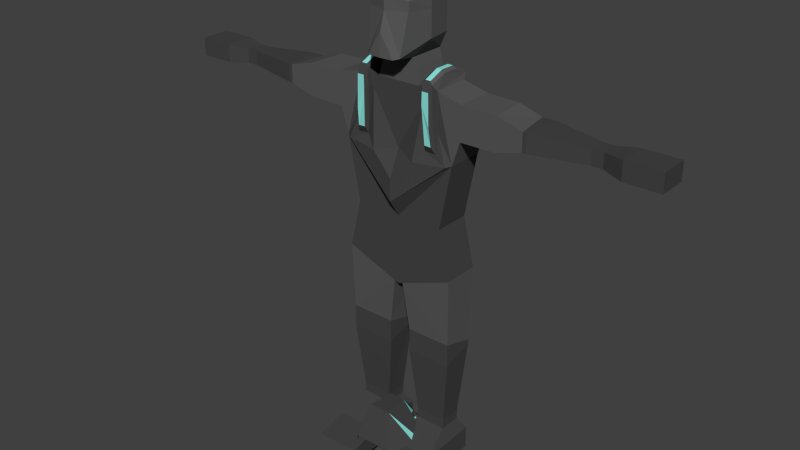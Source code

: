 # Source: Human2.blend  (saved by Blender 2.70.0; exported with 4.5.12 LTS)
import bpy
from mathutils import Matrix  # noqa: F401  (used for matrix-valued properties, if any)

bpy.ops.wm.read_factory_settings(use_empty=True)
scene = bpy.context.scene
scene.name = 'Scene'

# ---- collections
col_collection_1 = bpy.data.collections.new('Collection 1'); scene.collection.children.link(col_collection_1)

# ---- materials (node trees are filled in below, after node groups)
mat_playerbasemat = bpy.data.materials.new('PlayerBaseMat')
mat_playerbasemat.alpha_threshold = 0.0
mat_playerbasemat.use_transparent_shadow = False
mat_playerbasemat.diffuse_color = (0.1, 0.1, 0.1, 1.0)
mat_playerbasemat.roughness = 0.5
mat_playerbasemat.line_color = (0.0, 0.0, 0.0, 1.0)
mat_playerarmormata = bpy.data.materials.new('PlayerArmorMatA')
mat_playerarmormata.alpha_threshold = 0.0
mat_playerarmormata.use_transparent_shadow = False
mat_playerarmormata.diffuse_color = (0.06, 0.06, 0.06, 1.0)
mat_playerarmormata.roughness = 0.5
mat_playerarmormata.line_color = (0.0, 0.0, 0.0, 1.0)
mat_playerarmormatb = bpy.data.materials.new('PlayerArmorMatB')
mat_playerarmormatb.alpha_threshold = 0.0
mat_playerarmormatb.use_transparent_shadow = False
mat_playerarmormatb.diffuse_color = (0.2734, 0.8, 0.7387, 1.0)
mat_playerarmormatb.roughness = 0.5
mat_playerarmormatb.line_color = (0.0, 0.0, 0.0, 1.0)

# ---- material node trees

# ---- world
world_world = bpy.data.worlds.new('World'); scene.world = world_world
world_world.color = (0.05088, 0.05088, 0.05088)
world_world.use_sun_shadow = False
world_world.sun_shadow_jitter_overblur = 0.0
world_world.cycles.sampling_method = 'MANUAL'
world_world.cycles.sample_map_resolution = 256

# ---- meshes
me_cube = bpy.data.meshes.new('Cube')
me_cube.from_pydata([(-0.2306, -0.07392, 0.8233), (-0.2306, 0.07392, 0.8233), (-0.168, -0.07392, 1.53), (-0.168, 0.07392, 1.53), (-0.2344, 0.07392, 1.277), (-0.2344, -0.07392, 1.277), (-0.1845, 0.07392, 1.019), (-0.1845, -0.07392, 1.019), (-0.2662, -0.07392, 1.506), (-0.2662, 0.07392, 1.506), (-0.2662, 0.07392, 1.373), (-0.2662, -0.07392, 1.373), (-0.08402, -0.07392, 1.53), (-0.08402, 0.07392, 1.53), (-0.06118, -0.07392, 1.624), (-0.06118, 0.07392, 1.624), (-0.06807, -0.1473, 1.639), (-0.08979, 0.07256, 1.686), (-0.085, -0.1224, 1.829), (-0.08979, 0.07256, 1.829), (-0.05832, -0.08368, 1.88), (-0.06075, 0.0297, 1.894), (-0.5104, -0.07392, 1.475), (-0.4877, 0.07392, 1.475), (-0.4877, 0.07392, 1.403), (-0.5104, -0.07392, 1.403), (-0.5255, -0.07392, 1.475), (-0.5482, 0.07392, 1.475), (-0.5482, 0.07392, 1.403), (-0.5255, -0.07392, 1.403), (-0.7403, -0.03532, 1.467), (-0.7403, 0.03532, 1.467), (-0.7403, 0.03532, 1.411), (-0.7403, -0.03532, 1.411), (-0.7836, -0.03532, 1.467), (-0.7836, 0.03532, 1.467), (-0.7836, 0.03532, 1.411), (-0.7836, -0.03532, 1.411), (-0.8632, -0.06348, 1.475), (-0.8632, 0.05309, 1.475), (-0.8632, 0.05309, 1.403), (-0.8632, -0.06348, 1.403), (-1.003, -0.06348, 1.475), (-1.003, 0.05309, 1.475), (-1.003, 0.05309, 1.403), (-1.003, -0.06348, 1.403), (-0.3968, 0.07392, 1.375), (-0.4082, -0.07392, 1.375), (-0.3968, 0.07392, 1.503), (-0.4082, -0.07392, 1.503), (-0.01871, -0.07392, 0.7427), (-0.01871, 0.07392, 0.7427), (-0.2264, -0.06466, 0.5487), (-0.2264, 0.06466, 0.514), (-0.04566, -0.06466, 0.5487), (-0.04566, 0.06466, 0.514), (-0.2264, -0.06466, 0.456), (-0.2264, 0.06466, 0.4908), (-0.04566, -0.06466, 0.456), (-0.04566, 0.06466, 0.4908), (-0.198, -0.04435, 0.185), (-0.198, 0.04435, 0.185), (-0.07403, -0.04435, 0.185), (-0.07403, 0.04435, 0.185), (-0.198, -0.04435, 0.1461), (-0.198, 0.04435, 0.1461), (-0.07403, -0.04435, 0.1461), (-0.07403, 0.04435, 0.1461), (-0.2238, -0.1612, 0.08733), (-0.2238, 0.07392, 0.09563), (-0.04821, -0.1612, 0.08733), (-0.04821, 0.07392, 0.09563), (-0.2238, -0.1459, 0.002579), (-0.2238, 0.07392, 0.002579), (-0.04821, -0.1459, 0.002579), (-0.04821, 0.07392, 0.002579), (-0.2238, -0.2899, 0.05963), (-0.04821, -0.2899, 0.05963), (-0.2238, -0.3259, 0.002579), (-0.04821, -0.3259, 0.002579), (-0.08274, 0.108, 1.28), (-0.02775, 0.1026, 1.407), (-0.07408, 0.1109, 1.383), (-0.1134, 0.1315, 0.8943), (-0.09342, 0.1315, 0.9712), (-0.06118, 0.0, 1.624), (-0.1026, -0.02699, 1.686), (-0.1026, -0.02699, 1.829), (-0.08085, -0.02699, 1.894), (-0.08196, -0.1224, 1.79), (-0.1026, -0.02699, 1.79), (-0.04781, -0.1246, 1.626), (-0.05179, -0.1671, 1.635), (-0.0513, 0.09171, 1.686), (-0.0513, 0.09171, 1.829), (-0.0867, -0.1081, 1.263), (-0.05666, 0.0878, 1.282), (-0.05748, 0.0857, 1.482), (-0.1007, 0.07392, 1.53), (-0.05081, 0.113, 1.3), (-0.0561, 0.113, 1.373), (-0.1123, -0.07392, 1.482), (-0.1007, -0.07392, 1.53), (-0.2152, -0.08816, 1.27), (-0.1733, -0.07392, 1.38), (-0.1624, -0.09602, 1.555), (-0.1624, 0.09121, 1.553), (-0.0715, 0.1206, 1.496), (-0.1283, -0.08493, 1.308), (-0.04979, 0.1116, 1.514), (-0.1171, 0.09121, 1.553), (-0.04799, 0.1233, 1.484), (-0.1156, -0.09602, 1.493), (-0.1171, -0.09602, 1.555), (-0.1732, -0.08493, 1.306), (-0.1668, -0.09602, 1.399), (-0.1624, -0.03158, 1.58), (-0.1624, 0.03285, 1.579), (-0.1171, -0.03158, 1.58), (-0.1171, 0.03285, 1.579), (-0.08505, 0.1296, 1.283), (-0.07639, 0.1324, 1.386), (-0.05312, 0.1346, 1.303), (-0.05841, 0.1345, 1.376), (-0.0738, 0.1421, 1.5), (-0.0521, 0.1331, 1.517), (-0.0503, 0.1449, 1.487), (-0.06506, 0.1281, 1.369), (0.06506, 0.1281, 1.369), (-0.06506, 0.1343, 1.439), (-0.1505, -0.08934, 1.566), (-0.1505, 0.0852, 1.564), (-0.129, 0.0852, 1.564), (-0.129, -0.08934, 1.566), (-0.1505, -0.02927, 1.59), (-0.1505, 0.0308, 1.589), (-0.129, -0.02927, 1.59), (-0.129, 0.0308, 1.589), (-0.1951, 0.08299, 1.303), (-0.145, 0.08299, 1.494), (-0.1764, 0.09806, 1.49), (-0.217, 0.09806, 1.32), (-0.1986, 0.1021, 1.324), (-0.1577, 0.1021, 1.482), (-0.155, -0.1073, 1.53), (-0.1346, -0.09856, 1.335), (-0.1269, -0.1073, 1.481), (-0.1278, -0.1073, 1.53), (-0.1614, -0.09856, 1.334), (-0.1576, -0.1073, 1.407), (0.2306, -0.07392, 0.8233), (0.2306, 0.07392, 0.8233), (0.168, -0.07392, 1.53), (0.168, 0.07392, 1.53), (0.2344, 0.07392, 1.277), (0.2344, -0.07392, 1.277), (0.1845, 0.07392, 1.019), (0.1845, -0.07392, 1.019), (0.2662, -0.07392, 1.506), (0.2662, 0.07392, 1.506), (0.2662, 0.07392, 1.373), (0.2662, -0.07392, 1.373), (0.08402, -0.07392, 1.53), (0.08402, 0.07392, 1.53), (0.06118, -0.07392, 1.624), (0.06118, 0.07392, 1.624), (0.06807, -0.1473, 1.639), (0.08979, 0.07256, 1.686), (0.085, -0.1224, 1.829), (0.08979, 0.07256, 1.829), (0.05832, -0.08368, 1.88), (0.06075, 0.0297, 1.894), (0.5104, -0.07392, 1.475), (0.4877, 0.07392, 1.475), (0.4877, 0.07392, 1.403), (0.5104, -0.07392, 1.403), (0.5255, -0.07392, 1.475), (0.5482, 0.07392, 1.475), (0.5482, 0.07392, 1.403), (0.5255, -0.07392, 1.403), (0.7403, -0.03532, 1.467), (0.7403, 0.03532, 1.467), (0.7403, 0.03532, 1.411), (0.7403, -0.03532, 1.411), (0.7836, -0.03532, 1.467), (0.7836, 0.03532, 1.467), (0.7836, 0.03532, 1.411), (0.7836, -0.03532, 1.411), (0.8632, -0.06348, 1.475), (0.8632, 0.05309, 1.475), (0.8632, 0.05309, 1.403), (0.8632, -0.06348, 1.403), (1.003, -0.06348, 1.475), (1.003, 0.05309, 1.475), (1.003, 0.05309, 1.403), (1.003, -0.06348, 1.403), (0.3968, 0.07392, 1.375), (0.4082, -0.07392, 1.375), (0.3968, 0.07392, 1.503), (0.4082, -0.07392, 1.503), (0.01871, -0.07392, 0.7427), (0.01871, 0.07392, 0.7427), (0.2264, -0.06466, 0.5487), (0.2264, 0.06466, 0.514), (0.04566, -0.06466, 0.5487), (0.04566, 0.06466, 0.514), (0.2264, -0.06466, 0.456), (0.2264, 0.06466, 0.4908), (0.04566, -0.06466, 0.456), (0.04566, 0.06466, 0.4908), (0.198, -0.04435, 0.185), (0.198, 0.04435, 0.185), (0.07403, -0.04435, 0.185), (0.07403, 0.04435, 0.185), (0.198, -0.04435, 0.1461), (0.198, 0.04435, 0.1461), (0.07403, -0.04435, 0.1461), (0.07403, 0.04435, 0.1461), (0.2238, -0.1612, 0.08733), (0.2238, 0.07392, 0.09563), (0.04821, -0.1612, 0.08733), (0.04821, 0.07392, 0.09563), (0.2238, -0.1459, 0.002579), (0.2238, 0.07392, 0.002579), (0.04821, -0.1459, 0.002579), (0.04821, 0.07392, 0.002579), (0.2238, -0.2899, 0.05963), (0.04821, -0.2899, 0.05963), (0.2238, -0.3259, 0.002579), (0.04821, -0.3259, 0.002579), (0.08274, 0.108, 1.28), (0.02775, 0.1026, 1.407), (0.07408, 0.1109, 1.383), (0.1134, 0.1315, 0.8943), (0.09342, 0.1315, 0.9712), (0.06118, 0.0, 1.624), (0.1026, -0.02699, 1.686), (0.1026, -0.02699, 1.829), (0.08085, -0.02699, 1.894), (0.08196, -0.1224, 1.79), (0.1026, -0.02699, 1.79), (0.04781, -0.1246, 1.626), (0.05179, -0.1671, 1.635), (0.0513, 0.09171, 1.686), (0.0513, 0.09171, 1.829), (0.0, -0.07392, 1.284), (0.0, 0.07392, 1.284), (0.0, 0.07392, 1.53), (0.0, 0.07392, 0.7897), (0.0, -0.07392, 1.53), (0.0, -0.07392, 0.7897), (0.0, -0.07392, 1.019), (0.0, 0.07392, 1.46), (0.0, -0.07392, 1.46), (0.0, 0.07392, 1.624), (0.0, -0.07392, 1.624), (0.0, 0.0933, 1.686), (0.0, 0.0933, 1.829), (0.0, -0.1473, 1.837), (0.0, 0.0297, 1.894), (0.0, -0.08368, 1.894), (0.0, -0.07392, 0.7363), (0.0, 0.07392, 0.7363), (0.0, 0.07392, 1.051), (0.0, 0.1315, 0.8798), (0.0, 0.1315, 0.9712), (0.0, 0.1315, 0.9848), (0.0, -0.1473, 1.79), (0.0, -0.1246, 1.626), (0.0, -0.1713, 1.635), (0.0, -0.1671, 1.723), (0.0867, -0.1081, 1.263), (0.05666, 0.0878, 1.282), (0.05748, 0.0857, 1.482), (0.1007, 0.07392, 1.53), (0.0, -0.1205, 1.18), (0.05081, 0.113, 1.3), (0.0561, 0.113, 1.373), (0.0, 0.07392, 1.2), (0.1123, -0.07392, 1.482), (0.1007, -0.07392, 1.53), (0.0, -0.1205, 1.089), (0.2152, -0.08816, 1.27), (0.1733, -0.07392, 1.38), (0.1624, -0.09602, 1.555), (0.1624, 0.09121, 1.553), (0.0715, 0.1206, 1.496), (0.1283, -0.08493, 1.308), (0.04979, 0.1116, 1.514), (0.1171, 0.09121, 1.553), (0.04799, 0.1233, 1.484), (0.1156, -0.09602, 1.493), (0.1171, -0.09602, 1.555), (0.1732, -0.08493, 1.306), (0.1668, -0.09602, 1.399), (0.1624, -0.03158, 1.58), (0.1624, 0.03285, 1.579), (0.1171, -0.03158, 1.58), (0.1171, 0.03285, 1.579), (0.08505, 0.1296, 1.283), (0.07639, 0.1324, 1.386), (0.05312, 0.1346, 1.303), (0.05841, 0.1345, 1.376), (0.0738, 0.1421, 1.5), (0.0521, 0.1331, 1.517), (0.0503, 0.1449, 1.487), (0.06506, 0.1288, 1.425), (-0.06506, 0.1288, 1.425), (-0.06506, 0.1277, 1.299), (0.06506, 0.1277, 1.299), (-0.06506, 0.126, 1.355), (0.06506, 0.126, 1.355), (0.06506, 0.1343, 1.439), (-0.06506, 0.1394, 1.495), (0.06506, 0.1394, 1.495), (0.1505, -0.08934, 1.566), (0.1505, 0.0852, 1.564), (0.129, 0.0852, 1.564), (0.129, -0.08934, 1.566), (0.1505, -0.02927, 1.59), (0.1505, 0.0308, 1.589), (0.129, -0.02927, 1.59), (0.129, 0.0308, 1.589), (0.1951, 0.08299, 1.303), (0.145, 0.08299, 1.494), (0.1764, 0.09806, 1.49), (0.217, 0.09806, 1.32), (0.1986, 0.1021, 1.324), (0.1577, 0.1021, 1.482), (0.155, -0.1073, 1.53), (0.1346, -0.09856, 1.335), (0.1269, -0.1073, 1.481), (0.1278, -0.1073, 1.53), (0.1614, -0.09856, 1.334), (0.1576, -0.1073, 1.407)], [], [(7, 6, 1, 0), (5, 4, 6, 7), (245, 95, 275), (251, 7, 0, 250), (13, 247, 252), (12, 13, 98, 102), (248, 1, 83, 264), (12, 102, 101), (50, 261, 250), (4, 5, 11, 10), (80, 96, 278, 263), (46, 47, 25, 24), (3, 4, 10, 9), (2, 3, 9, 8), (5, 2, 8, 11), (252, 246, 81), (12, 14, 85), (249, 12, 253), (101, 95, 245), (98, 97, 109, 110), (253, 12, 245), (80, 99, 96), (14, 16, 86), (247, 13, 15, 254), (12, 249, 255, 14), (90, 89, 18, 87), (15, 17, 93), (16, 14, 91, 92), (87, 18, 20, 88), (93, 17, 19, 94), (89, 267, 258, 18), (259, 21, 88), (94, 19, 21), (18, 258, 260, 20), (24, 25, 29, 28), (48, 46, 24, 23), (49, 48, 23, 22), (47, 49, 22, 25), (28, 29, 33, 32), (23, 24, 28, 27), (22, 23, 27, 26), (25, 22, 26, 29), (32, 33, 37, 36), (27, 28, 32, 31), (26, 27, 31, 30), (29, 26, 30, 33), (36, 37, 41, 40), (31, 32, 36, 35), (30, 31, 35, 34), (33, 30, 34, 37), (40, 41, 45, 44), (35, 36, 40, 39), (34, 35, 39, 38), (37, 34, 38, 41), (42, 43, 44, 45), (39, 40, 44, 43), (38, 39, 43, 42), (41, 38, 42, 45), (10, 11, 47, 46), (9, 10, 46, 48), (8, 9, 48, 49), (11, 8, 49, 47), (248, 262, 51), (51, 262, 261, 50), (51, 50, 54, 55), (55, 54, 58, 59), (1, 51, 55, 53), (50, 0, 52, 54), (0, 1, 53, 52), (59, 58, 62, 63), (53, 55, 59, 57), (54, 52, 56, 58), (52, 53, 57, 56), (63, 62, 66, 67), (57, 59, 63, 61), (58, 56, 60, 62), (56, 57, 61, 60), (67, 66, 70, 71), (61, 63, 67, 65), (62, 60, 64, 66), (60, 61, 65, 64), (71, 70, 74, 75), (65, 67, 71, 69), (66, 64, 68, 70), (64, 65, 69, 68), (73, 75, 74, 72), (69, 71, 75, 73), (68, 72, 78, 76), (68, 69, 73, 72), (77, 76, 78, 79), (74, 70, 77, 79), (72, 74, 79, 78), (70, 68, 76, 77), (101, 102, 113, 112), (6, 263, 266, 84), (13, 252, 81), (109, 111, 126, 125), (138, 139, 82), (4, 138, 82, 80), (4, 80, 263, 6), (1, 248, 51), (0, 50, 250), (84, 265, 264, 83), (84, 266, 265), (1, 6, 84, 83), (15, 85, 86, 17), (19, 90, 87), (19, 87, 88, 21), (20, 260, 88), (260, 259, 88), (13, 12, 85), (15, 13, 85), (86, 16, 89, 90), (267, 16, 92, 270), (17, 86, 90), (19, 17, 90), (89, 16, 267), (85, 14, 86), (91, 268, 269, 92), (92, 269, 270), (14, 255, 268, 91), (256, 93, 94, 257), (257, 94, 259), (259, 94, 21), (256, 254, 93), (254, 15, 93), (104, 5, 103), (97, 13, 81, 100), (103, 95, 108, 114), (5, 7, 251, 281), (98, 13, 97), (96, 246, 278), (2, 5, 104), (99, 81, 246, 96), (100, 81, 99), (103, 5, 281, 275), (104, 103, 114, 115), (2, 104, 115, 105), (95, 103, 275), (106, 110, 109, 107), (111, 100, 123, 126), (117, 116, 134, 135), (115, 114, 148, 149), (105, 115, 149, 144), (102, 98, 110, 119, 118, 113), (97, 100, 111, 109), (95, 101, 112, 108), (82, 107, 124, 121), (82, 139, 3, 106, 107), (3, 2, 105, 116, 117, 106), (113, 118, 136, 133), (118, 119, 137, 136), (121, 123, 122, 120), (124, 125, 126), (123, 121, 124, 126), (107, 109, 125, 124), (100, 99, 122, 123), (80, 82, 121, 120), (99, 80, 120, 122), (137, 132, 131, 135), (133, 136, 134, 130), (136, 137, 135, 134), (116, 105, 130, 134), (119, 110, 132, 137), (110, 106, 131, 132), (105, 113, 133, 130), (106, 117, 135, 131), (139, 138, 142, 143), (141, 140, 143, 142), (3, 139, 143, 140), (138, 4, 141, 142), (4, 3, 140, 141), (146, 149, 148, 145), (147, 144, 149, 146), (114, 108, 145, 148), (112, 113, 147, 146), (108, 112, 146, 145), (113, 105, 144, 147), (12, 101, 245), (157, 150, 151, 156), (155, 157, 156, 154), (245, 275, 271), (251, 250, 150, 157), (163, 252, 247), (162, 280, 274, 163), (248, 264, 233, 151), (162, 279, 280), (200, 250, 261), (154, 160, 161, 155), (230, 263, 278, 272), (196, 174, 175, 197), (153, 159, 160, 154), (152, 158, 159, 153), (155, 161, 158, 152), (252, 231, 246), (162, 235, 164), (249, 253, 162), (279, 245, 271), (274, 289, 288, 273), (253, 245, 162), (230, 272, 276), (164, 236, 166), (247, 254, 165, 163), (162, 164, 255, 249), (240, 237, 168, 239), (165, 243, 167), (166, 242, 241, 164), (237, 238, 170, 168), (243, 244, 169, 167), (239, 168, 258, 267), (259, 238, 171), (244, 171, 169), (168, 170, 260, 258), (174, 178, 179, 175), (198, 173, 174, 196), (199, 172, 173, 198), (197, 175, 172, 199), (178, 182, 183, 179), (173, 177, 178, 174), (172, 176, 177, 173), (175, 179, 176, 172), (182, 186, 187, 183), (177, 181, 182, 178), (176, 180, 181, 177), (179, 183, 180, 176), (186, 190, 191, 187), (181, 185, 186, 182), (180, 184, 185, 181), (183, 187, 184, 180), (190, 194, 195, 191), (185, 189, 190, 186), (184, 188, 189, 185), (187, 191, 188, 184), (192, 195, 194, 193), (189, 193, 194, 190), (188, 192, 193, 189), (191, 195, 192, 188), (160, 196, 197, 161), (159, 198, 196, 160), (158, 199, 198, 159), (161, 197, 199, 158), (248, 201, 262), (201, 200, 261, 262), (201, 205, 204, 200), (205, 209, 208, 204), (151, 203, 205, 201), (200, 204, 202, 150), (150, 202, 203, 151), (209, 213, 212, 208), (203, 207, 209, 205), (204, 208, 206, 202), (202, 206, 207, 203), (213, 217, 216, 212), (207, 211, 213, 209), (208, 212, 210, 206), (206, 210, 211, 207), (217, 221, 220, 216), (211, 215, 217, 213), (212, 216, 214, 210), (210, 214, 215, 211), (221, 225, 224, 220), (215, 219, 221, 217), (216, 220, 218, 214), (214, 218, 219, 215), (223, 222, 224, 225), (219, 223, 225, 221), (218, 226, 228, 222), (218, 222, 223, 219), (227, 229, 228, 226), (224, 229, 227, 220), (222, 228, 229, 224), (220, 227, 226, 218), (279, 291, 292, 280), (156, 234, 266, 263), (163, 231, 252), (288, 304, 305, 290), (323, 232, 324), (154, 230, 232, 323), (154, 156, 263, 230), (151, 201, 248), (150, 250, 200), (234, 233, 264, 265), (234, 265, 266), (151, 233, 234, 156), (165, 167, 236, 235), (169, 237, 240), (169, 171, 238, 237), (170, 238, 260), (260, 238, 259), (163, 235, 162), (165, 235, 163), (236, 240, 239, 166), (267, 270, 242, 166), (167, 240, 236), (169, 240, 167), (239, 267, 166), (235, 236, 164), (241, 242, 269, 268), (242, 270, 269), (164, 241, 268, 255), (256, 257, 244, 243), (257, 259, 244), (259, 171, 244), (256, 243, 254), (254, 243, 165), (283, 282, 155), (273, 277, 231, 163), (282, 293, 287, 271), (155, 281, 251, 157), (274, 273, 163), (272, 278, 246), (152, 283, 155), (276, 272, 246, 231), (277, 276, 231), (282, 275, 281, 155), (283, 294, 293, 282), (152, 284, 294, 283), (271, 275, 282), (285, 286, 288, 289), (290, 305, 302, 277), (296, 320, 319, 295), (294, 334, 333, 293), (284, 329, 334, 294), (280, 292, 297, 298, 289, 274), (273, 288, 290, 277), (271, 287, 291, 279), (232, 300, 303, 286), (232, 286, 285, 153, 324), (153, 285, 296, 295, 284, 152), (292, 318, 321, 297), (297, 321, 322, 298), (300, 299, 301, 302), (303, 305, 304), (302, 305, 303, 300), (286, 303, 304, 288), (277, 302, 301, 276), (230, 299, 300, 232), (276, 301, 299, 230), (311, 309, 308, 310), (322, 320, 316, 317), (318, 315, 319, 321), (321, 319, 320, 322), (295, 319, 315, 284), (298, 322, 317, 289), (289, 317, 316, 285), (284, 315, 318, 292), (285, 316, 320, 296), (324, 328, 327, 323), (326, 327, 328, 325), (153, 325, 328, 324), (323, 327, 326, 154), (154, 326, 325, 153), (331, 330, 333, 334), (332, 331, 334, 329), (293, 333, 330, 287), (291, 331, 332, 292), (287, 330, 331, 291), (292, 332, 329, 284), (162, 245, 279), (307, 306, 128, 127), (313, 314, 312, 129)])
me_cube.polygons.foreach_set('material_index', [1, 1, 1, 1, 1, 1, 1, 1, 1, 0, 1, 0, 0, 0, 0, 1, 0, 1, 1, 1, 1, 1, 0, 0, 0, 0, 0, 0, 0, 0, 0, 0, 0, 0, 1, 0, 0, 0, 1, 1, 1, 1, 1, 1, 1, 1, 1, 1, 1, 1, 1, 1, 1, 1, 1, 1, 1, 1, 0, 0, 0, 0, 1, 1, 0, 1, 0, 0, 0, 1, 1, 1, 1, 1, 1, 1, 1, 1, 1, 1, 1, 1, 1, 1, 1, 1, 1, 1, 1, 1, 1, 1, 1, 1, 1, 1, 1, 1, 1, 1, 1, 1, 1, 1, 1, 0, 0, 0, 0, 0, 0, 0, 0, 0, 0, 0, 0, 0, 0, 0, 0, 0, 0, 0, 0, 0, 1, 1, 1, 1, 1, 1, 1, 1, 1, 1, 1, 1, 1, 1, 1, 0, 1, 1, 1, 1, 1, 1, 1, 0, 1, 1, 1, 1, 1, 1, 1, 1, 1, 2, 2, 2, 0, 1, 1, 1, 0, 1, 2, 1, 1, 0, 2, 2, 1, 1, 1, 1, 1, 1, 1, 1, 1, 1, 1, 1, 1, 1, 0, 1, 0, 0, 0, 0, 1, 0, 1, 1, 1, 1, 1, 0, 0, 0, 0, 0, 0, 0, 0, 0, 0, 0, 0, 1, 0, 0, 0, 1, 1, 1, 1, 1, 1, 1, 1, 1, 1, 1, 1, 1, 1, 1, 1, 1, 1, 1, 1, 0, 0, 0, 0, 1, 1, 0, 1, 0, 0, 0, 1, 1, 1, 1, 1, 1, 1, 1, 1, 1, 1, 1, 1, 1, 1, 1, 1, 1, 1, 1, 1, 1, 1, 1, 1, 1, 1, 1, 1, 1, 1, 1, 1, 1, 1, 1, 0, 0, 0, 0, 0, 0, 0, 0, 0, 0, 0, 0, 0, 0, 0, 0, 0, 0, 0, 0, 0, 1, 1, 1, 1, 1, 1, 1, 1, 1, 1, 1, 1, 1, 1, 1, 0, 1, 1, 1, 1, 1, 1, 1, 0, 1, 1, 1, 1, 1, 1, 1, 1, 1, 2, 2, 2, 2, 0, 1, 1, 1, 0, 1, 2, 1, 1, 0, 2, 2, 1, 1, 1, 1, 1, 2, 2])
me_cube.materials.append(mat_playerbasemat)
me_cube.materials.append(mat_playerarmormata)
me_cube.materials.append(mat_playerarmormatb)
me_cube.use_remesh_preserve_volume = False
me_cube.use_remesh_preserve_attributes = False
me_cube.use_mirror_vertex_groups = False
me_cube.use_paint_bone_selection = False
me_cube.use_paint_mask = True
me_cube.update()
me_cube_002 = bpy.data.meshes.new('Cube.002')
me_cube_002.from_pydata([(-0.05742, 0.1181, -0.1475), (-0.1096, -0.09447, 0.03952), (-0.1148, 0.1225, 0.004114), (5.624e-09, 0.02791, 0.1412), (1.119e-09, -0.00204, 0.0274), (-0.08273, -0.02881, 0.1234), (-0.09332, 0.07037, 0.1242), (-0.1148, -0.002219, 0.04842), (-0.09332, -0.002862, 0.1236), (3.911e-09, 0.1415, 0.1094), (0.0, 0.1796, 0.003594), (4.796e-09, -0.07616, 0.1112), (2.593e-09, -0.146, 0.05052), (-0.05742, 0.1796, 0.003594), (-0.05742, -0.00204, 0.0274), (-0.05528, -0.09132, 0.09046), (-0.06034, 0.1395, 0.05328), (-0.0646, 0.02791, 0.1412), (-0.03133, -0.1333, 0.03929), (-2.237e-09, -0.03334, -0.05819), (-6.51e-10, -0.2103, -0.03535), (-0.05742, -0.03334, -0.05819), (-0.03071, -0.2103, -0.03535), (-0.1, -0.09722, 0.008629), (-0.1526, -0.01465, -0.02185), (-0.06078, -0.01465, -0.02185), (-0.04766, -0.1369, -0.002272), (-6.36e-09, -0.0499, -0.1613), (-4.886e-09, -0.1939, -0.1382), (-0.07534, -0.0499, -0.1613), (-0.04512, -0.1939, -0.1382), (-0.07534, 0.09373, -0.1601), (-0.02871, 0.1526, -0.1484), (-0.1021, -0.09435, 0.03653), (-0.05138, -0.1195, 0.03053), (-0.096, -0.09455, 0.0142), (-0.05317, -0.1179, 0.009883), (-0.01686, -0.04446, 0.1313), (-0.007426, 0.1415, 0.1094), (-0.01826, 0.02791, 0.1412), (-0.05707, 0.001735, 0.1506), (-0.06166, 0.1209, 0.1811), (-0.05907, 0.02743, 0.1861), (-0.03708, 0.002937, 0.151), (-0.03191, 0.1209, 0.1811), (-0.03191, 0.02743, 0.1861), (-0.07275, 0.08342, 0.1308), (-0.113, 0.03629, -0.07861), (-0.1263, -0.05593, -0.006613), (0.0, 0.1526, -0.1484), (-3.708e-09, 0.1497, -0.07764), (-0.09509, 0.1081, -0.078), (-0.03565, 0.1439, -0.07702), (-0.05047, 0.1313, -0.07846)], [], [(0, 31, 53), (8, 6, 2, 7), (37, 15, 18, 12), (14, 18, 26, 25), (15, 5, 1), (46, 16, 6), (38, 9, 10), (17, 8, 5), (14, 13, 10, 4), (5, 8, 7, 1), (39, 38, 44, 45), (6, 16, 13, 2), (37, 39, 45, 43), (7, 2, 13, 14), (23, 30, 22), (12, 18, 22, 20), (14, 4, 19, 21), (18, 15, 1), (23, 48, 24, 25, 26), (7, 14, 25, 24), (7, 24, 48), (26, 23, 22), (30, 29, 27, 28), (20, 22, 30, 28), (21, 19, 27, 29), (24, 29, 30), (48, 24, 30), (24, 7, 2), (47, 24, 2), (31, 47, 2, 51), (31, 51, 53), (53, 52, 32, 0), (51, 2, 53), (1, 23, 35, 33), (36, 34, 33, 35), (26, 18, 34, 36), (23, 26, 36, 35), (18, 1, 33, 34), (15, 17, 5), (3, 9, 38), (11, 3, 39, 37), (45, 44, 41, 42), (43, 45, 42, 40), (38, 16, 41, 44), (15, 37, 43, 40), (17, 15, 40), (46, 17, 42), (11, 37, 12), (16, 38, 10, 13), (8, 17, 6), (39, 3, 38), (42, 17, 40), (16, 46, 41), (17, 46, 6), (41, 46, 42), (26, 22, 18), (29, 47, 31), (29, 24, 47), (1, 7, 48, 23), (23, 48, 30), (10, 50, 52, 13), (13, 52, 53, 2), (52, 50, 49, 32)])
me_cube_002.polygons.foreach_set('material_index', [0, 0, 0, 0, 0, 0, 0, 0, 0, 0, 0, 1, 0, 0, 0, 0, 0, 0, 0, 0, 1, 1, 0, 0, 0, 0, 1, 0, 0, 0, 0, 0, 0, 0, 1, 0, 0, 0, 0, 0, 1, 1, 1, 0, 0, 0, 0, 1, 0, 0, 0, 0, 0, 0, 0, 1, 0, 0, 0, 0, 0, 1, 0])
me_cube_002.materials.append(mat_playerarmormata)
me_cube_002.materials.append(mat_playerarmormatb)
me_cube_002.use_remesh_preserve_volume = False
me_cube_002.use_remesh_preserve_attributes = False
me_cube_002.use_mirror_vertex_groups = False
me_cube_002.update()
arm_armature = bpy.data.armatures.new('Armature')  # bones are not reproduced

# ---- objects
ob_armature = bpy.data.objects.new('Armature', arm_armature)
ob_humanmesh = bpy.data.objects.new('HumanMesh', me_cube)
ob_helmet = bpy.data.objects.new('Helmet', me_cube_002)

# ---- transforms, parenting, visibility, modifiers, constraints
ob_armature.location = (0.0, 0.0, 0.0)
ob_armature.show_in_front = True
ob_armature.lineart.crease_threshold = 0.0
ob_humanmesh.parent = ob_armature
ob_humanmesh.location = (0.0, 0.0, 0.0)
ob_humanmesh.lineart.crease_threshold = 0.0
_vg = ob_humanmesh.vertex_groups.new(name='Pelvis')
for _i, _w in zip([0, 1, 50, 51, 54, 55, 59, 83, 84, 150, 151, 200, 201, 204, 205, 209, 233, 234, 248, 250, 261, 262, 264, 265, 266], [0.07968, 0.0704, 0.9147, 0.8833, 0.0808, 0.06764, 0.01641, 0.1252, 0.05803, 0.07968, 0.0704, 0.9147, 0.8833, 0.0808, 0.06764, 0.01641, 0.1252, 0.05803, 0.8583, 0.9206, 0.9206, 0.8944, 0.2043, 0.05825, 0.04078]): _vg.add([_i], _w, 'REPLACE')
_vg = ob_humanmesh.vertex_groups.new(name='Stomach')
for _i, _w in zip([0, 1, 4, 5, 6, 7, 11, 80, 83, 84, 95, 96, 99, 101, 103, 104, 108, 112, 114, 115, 120, 122, 138, 141, 142, 145, 146, 148, 149, 150, 151, 154, 155, 156, 157, 161, 230, 233, 234, 246, 248, 250, 251, 263, 264, 265, 266, 271, 272, 275, 276, 278, 279, 281, 282, 283, 287, 291, 293, 294, 299, 301, 323, 326, 327, 330, 331, 333, 334], [0.06575, 0.08958, 0.08813, 0.08666, 0.7898, 0.7686, 0.006118, 0.1016, 0.6353, 0.8381, 0.03881, 0.09541, 0.08598, 0.01631, 0.06274, 0.05149, 0.03881, 0.01631, 0.06274, 0.05149, 0.1016, 0.08598, 0.04406, 0.08813, 0.04406, 0.03881, 0.01631, 0.06274, 0.05149, 0.06575, 0.08958, 0.08813, 0.08666, 0.7898, 0.7686, 0.006118, 0.1016, 0.6353, 0.8381, 0.04267, 0.09686, 0.0222, 0.9562, 0.9395, 0.7148, 0.8885, 0.9056, 0.03881, 0.09541, 0.3006, 0.08598, 0.3629, 0.01631, 0.6284, 0.06274, 0.05149, 0.03881, 0.01631, 0.06274, 0.05149, 0.1016, 0.08598, 0.04406, 0.08813, 0.04406, 0.03881, 0.01631, 0.06274, 0.05149]): _vg.add([_i], _w, 'REPLACE')
_vg = ob_humanmesh.vertex_groups.new(name='Chest')
for _i, _w in zip([2, 3, 4, 5, 6, 7, 10, 11, 12, 13, 80, 81, 82, 95, 96, 97, 98, 99, 100, 101, 102, 103, 104, 105, 106, 107, 108, 109, 110, 111, 112, 113, 114, 115, 116, 117, 118, 119, 120, 121, 122, 123, 124, 125, 126, 127, 128, 129, 130, 131, 132, 133, 134, 135, 136, 137, 138, 139, 140, 141, 142, 143, 144, 145, 146, 147, 148, 149, 152, 153, 154, 155, 156, 157, 160, 161, 162, 163, 230, 231, 232, 245, 246, 247, 249, 252, 253, 263, 271, 272, 273, 274, 275, 276, 277, 278, 279, 280, 281, 282, 283, 284, 285, 286, 287, 288, 289, 290, 291, 292, 293, 294, 295, 296, 297, 298, 299, 300, 301, 302, 303, 304, 305, 306, 307, 308, 309, 310, 311, 312, 313, 314, 315, 316, 317, 318, 319, 320, 321, 322, 323, 324, 325, 326, 327, 328, 329, 330, 331, 332, 333, 334], [0.05333, 0.1394, 0.2464, 0.1688, 0.01313, 0.01186, 0.06037, 0.05807, 0.106, 0.1268, 0.6532, 0.8205, 0.4901, 0.6034, 0.6791, 0.3558, 0.1313, 0.6788, 0.5584, 0.1178, 0.08719, 0.3861, 0.1433, 0.05333, 0.1394, 0.4901, 0.6034, 0.3558, 0.1313, 0.5584, 0.1178, 0.08719, 0.3861, 0.1433, 0.08201, 0.1107, 0.1019, 0.1166, 0.6532, 0.4901, 0.6788, 0.5584, 0.4901, 0.3558, 0.5584, 0.8, 0.8, 0.8, 0.05333, 0.1394, 0.1313, 0.08719, 0.08201, 0.1107, 0.1019, 0.1166, 0.3682, 0.3147, 0.1394, 0.2464, 0.3682, 0.3147, 0.05333, 0.6034, 0.1178, 0.08719, 0.3861, 0.1433, 0.05333, 0.1394, 0.2464, 0.1688, 0.01313, 0.01186, 0.06037, 0.05807, 0.106, 0.1268, 0.6532, 0.8205, 0.4901, 0.9558, 0.9018, 0.1179, 0.1293, 0.7847, 0.6998, 0.03493, 0.6034, 0.6791, 0.3558, 0.1313, 0.6553, 0.6788, 0.5584, 0.5923, 0.1178, 0.08719, 0.3277, 0.3861, 0.1433, 0.05333, 0.1394, 0.4901, 0.6034, 0.3558, 0.1313, 0.5584, 0.1178, 0.08719, 0.3861, 0.1433, 0.08201, 0.1107, 0.1019, 0.1166, 0.6532, 0.4901, 0.6788, 0.5584, 0.4901, 0.3558, 0.5584, 0.8, 0.8, 0.8, 0.8, 0.8, 0.8, 0.8, 0.8, 0.8, 0.05333, 0.1394, 0.1313, 0.08719, 0.08201, 0.1107, 0.1019, 0.1166, 0.3682, 0.3147, 0.1394, 0.2464, 0.3682, 0.3147, 0.05333, 0.6034, 0.1178, 0.08719, 0.3861, 0.1433]): _vg.add([_i], _w, 'REPLACE')
_vg = ob_humanmesh.vertex_groups.new(name='Neck')
for _i, _w in zip([2, 3, 8, 12, 13, 14, 15, 16, 17, 81, 82, 85, 86, 91, 92, 93, 97, 98, 99, 100, 101, 102, 104, 105, 106, 107, 109, 110, 111, 112, 113, 115, 116, 117, 118, 119, 121, 122, 123, 124, 125, 126, 130, 131, 132, 133, 134, 135, 136, 137, 138, 139, 140, 142, 143, 144, 146, 147, 149, 152, 153, 158, 162, 163, 164, 165, 166, 167, 231, 232, 235, 236, 241, 242, 243, 247, 249, 252, 253, 254, 255, 256, 268, 269, 270, 273, 274, 276, 277, 279, 280, 283, 284, 285, 286, 288, 289, 290, 291, 292, 294, 295, 296, 297, 298, 300, 301, 302, 303, 304, 305, 315, 316, 317, 318, 319, 320, 321, 322, 323, 324, 325, 327, 328, 329, 331, 332, 334], [0.2293, 0.1599, 0.01818, 0.6253, 0.6042, 0.1326, 0.4206, 0.0557, 0.09577, 0.06648, 0.144, 0.1145, 0.01463, 0.08, 0.05331, 0.1022, 0.3141, 0.4453, 0.0102, 0.1279, 0.5076, 0.4837, 0.2538, 0.2293, 0.1599, 0.144, 0.3141, 0.4453, 0.1279, 0.5076, 0.4837, 0.2538, 0.2061, 0.183, 0.4709, 0.4581, 0.144, 0.0102, 0.1279, 0.144, 0.3141, 0.1279, 0.2293, 0.1599, 0.4453, 0.4837, 0.2061, 0.183, 0.4709, 0.4581, 0.07198, 0.1519, 0.1599, 0.07198, 0.1519, 0.2293, 0.5076, 0.4837, 0.2538, 0.2293, 0.1599, 0.01818, 0.6253, 0.6042, 0.1326, 0.4206, 0.0557, 0.09577, 0.06648, 0.144, 0.1145, 0.01463, 0.08, 0.05331, 0.1022, 0.7789, 0.7043, 0.1494, 0.2156, 0.4772, 0.1345, 0.1015, 0.08093, 0.0521, 0.002516, 0.3141, 0.4453, 0.0102, 0.1279, 0.5076, 0.4837, 0.2538, 0.2293, 0.1599, 0.144, 0.3141, 0.4453, 0.1279, 0.5076, 0.4837, 0.2538, 0.2061, 0.183, 0.4709, 0.4581, 0.144, 0.0102, 0.1279, 0.144, 0.3141, 0.1279, 0.2293, 0.1599, 0.4453, 0.4837, 0.2061, 0.183, 0.4709, 0.4581, 0.07198, 0.1519, 0.1599, 0.07198, 0.1519, 0.2293, 0.5076, 0.4837, 0.2538]): _vg.add([_i], _w, 'REPLACE')
_vg = ob_humanmesh.vertex_groups.new(name='Head')
for _i, _w in zip([2, 3, 12, 13, 14, 15, 16, 17, 18, 19, 20, 21, 82, 85, 86, 87, 88, 89, 90, 91, 92, 93, 94, 97, 98, 100, 101, 102, 104, 105, 106, 107, 109, 110, 111, 112, 113, 115, 116, 117, 118, 119, 121, 123, 124, 125, 126, 130, 131, 132, 133, 134, 135, 136, 137, 138, 139, 140, 142, 143, 144, 146, 147, 149, 152, 153, 162, 163, 164, 165, 166, 167, 168, 169, 170, 171, 232, 235, 236, 237, 238, 239, 240, 241, 242, 243, 244, 247, 249, 253, 254, 255, 256, 257, 258, 259, 260, 267, 268, 269, 270, 273, 274, 277, 279, 280, 283, 284, 285, 286, 288, 289, 290, 291, 292, 294, 295, 296, 297, 298, 300, 302, 303, 304, 305, 315, 316, 317, 318, 319, 320, 321, 322, 323, 324, 325, 327, 328, 329, 331, 332, 334], [0.02511, 0.008846, 0.1016, 0.1139, 0.8186, 0.5566, 0.9249, 0.898, 0.9938, 0.984, 0.9978, 0.9946, 0.002679, 0.8571, 0.9575, 0.9934, 0.9972, 0.989, 0.9882, 0.8922, 0.9283, 0.8926, 0.9824, 0.0438, 0.07634, 0.002125, 0.0825, 0.07427, 0.04125, 0.02511, 0.008846, 0.002679, 0.0438, 0.07634, 0.002125, 0.0825, 0.07427, 0.04125, 0.01969, 0.01427, 0.07496, 0.07565, 0.002679, 0.002125, 0.002679, 0.0438, 0.002125, 0.02511, 0.008846, 0.07634, 0.07427, 0.01969, 0.01427, 0.07496, 0.07565, 0.00134, 0.005763, 0.008846, 0.00134, 0.005763, 0.02511, 0.0825, 0.07427, 0.04125, 0.02511, 0.008846, 0.1016, 0.1139, 0.8186, 0.5566, 0.9249, 0.898, 0.9938, 0.984, 0.9978, 0.9946, 0.002679, 0.8571, 0.9575, 0.9934, 0.9972, 0.989, 0.9882, 0.8922, 0.9283, 0.8926, 0.9824, 0.06958, 0.1187, 0.02092, 0.5135, 0.8289, 0.8948, 0.9827, 0.9953, 0.996, 0.9993, 0.9899, 0.8939, 0.9306, 0.9648, 0.0438, 0.07634, 0.002125, 0.0825, 0.07427, 0.04125, 0.02511, 0.008846, 0.002679, 0.0438, 0.07634, 0.002125, 0.0825, 0.07427, 0.04125, 0.01969, 0.01427, 0.07496, 0.07565, 0.002679, 0.002125, 0.002679, 0.0438, 0.002125, 0.02511, 0.008846, 0.07634, 0.07427, 0.01969, 0.01427, 0.07496, 0.07565, 0.00134, 0.005763, 0.008846, 0.00134, 0.005763, 0.02511, 0.0825, 0.07427, 0.04125]): _vg.add([_i], _w, 'REPLACE')
_vg = ob_humanmesh.vertex_groups.new(name='UArm.r')
for _i, _w in zip([2, 3, 4, 5, 6, 7, 8, 9, 10, 11, 12, 13, 14, 16, 22, 23, 24, 25, 26, 27, 28, 29, 46, 47, 48, 49, 80, 81, 82, 92, 95, 96, 97, 98, 99, 100, 101, 102, 103, 104, 105, 106, 107, 108, 109, 110, 111, 112, 113, 114, 115, 116, 117, 118, 119, 120, 121, 122, 123, 124, 125, 126, 130, 131, 132, 133, 134, 135, 136, 137, 138, 139, 140, 141, 142, 143, 144, 145, 146, 147, 148, 149, 251, 253], [0.2, 0.2, 0.1, 0.1191, 2.205e-08, 0.01772, 0.9483, 0.8398, 0.8997, 0.8877, 4.345e-22, 0.0001955, 0.0, 2.396e-05, 0.5968, 0.8286, 0.8255, 0.5631, 0.351, 0.1321, 0.1338, 0.3316, 0.962, 0.9243, 0.9687, 0.9393, 0.2167, 0.07623, 0.3177, 0.01916, 0.05333, 0.1941, 0.2003, 0.07162, 0.1951, 0.2677, 0.02241, 0.07149, 0.08621, 0.07075, 0.2, 0.2, 0.3177, 0.05333, 0.2003, 0.07162, 0.2677, 0.02241, 0.07149, 0.08621, 0.07075, 0.2, 0.2, 0.07153, 0.07158, 0.2167, 0.3177, 0.1951, 0.2677, 0.3177, 0.2003, 0.2677, 0.2, 0.2, 0.07162, 0.07149, 0.2, 0.2, 0.07153, 0.07158, 0.2088, 0.2588, 0.2, 0.1, 0.2088, 0.2588, 0.2, 0.05333, 0.02241, 0.07149, 0.08621, 0.07075, 0.0, 0.0002328]): _vg.add([_i], _w, 'REPLACE')
_vg = ob_humanmesh.vertex_groups.new(name='LArm.r')
for _i, _w in zip([22, 23, 24, 25, 26, 27, 28, 29, 30, 31, 32, 33, 34, 35, 36, 37, 46, 47, 49], [0.4005, 0.1698, 0.1721, 0.4334, 0.6458, 0.8648, 0.8626, 0.6648, 0.9345, 0.9322, 0.9158, 0.9376, 0.09949, 0.1409, 0.1381, 0.122, 0.001944, 0.06323, 0.05451]): _vg.add([_i], _w, 'REPLACE')
_vg = ob_humanmesh.vertex_groups.new(name='Hand.r')
for _i, _w in zip([30, 31, 32, 33, 34, 35, 36, 37, 38, 39, 40, 41, 42, 43, 44, 45], [0.05952, 0.06499, 0.08011, 0.05712, 0.8999, 0.8586, 0.8613, 0.8773, 0.9895, 0.9868, 0.986, 0.9878, 0.9989, 0.9988, 0.9987, 0.9987]): _vg.add([_i], _w, 'REPLACE')
_vg = ob_humanmesh.vertex_groups.new(name='UArm.l')
for _i, _w in zip([152, 153, 154, 155, 156, 157, 158, 159, 160, 161, 162, 163, 164, 166, 172, 173, 174, 175, 176, 177, 178, 179, 196, 197, 198, 199, 230, 231, 232, 242, 251, 253, 271, 272, 273, 274, 276, 277, 279, 280, 282, 283, 284, 285, 286, 287, 288, 289, 290, 291, 292, 293, 294, 295, 296, 297, 298, 299, 300, 301, 302, 303, 304, 305, 315, 316, 317, 318, 319, 320, 321, 322, 323, 324, 325, 326, 327, 328, 329, 330, 331, 332, 333, 334], [0.2, 0.2, 0.1, 0.1191, 2.205e-08, 0.01772, 0.9483, 0.8398, 0.8997, 0.8877, 4.345e-22, 0.0001955, 0.0, 2.396e-05, 0.5968, 0.8286, 0.8255, 0.5631, 0.351, 0.1321, 0.1338, 0.3316, 0.962, 0.9243, 0.9687, 0.9393, 0.2167, 0.07623, 0.3177, 0.01916, 0.0, 0.0002328, 0.05333, 0.1941, 0.2003, 0.07162, 0.1951, 0.2677, 0.02241, 0.07149, 0.08621, 0.07075, 0.2, 0.2, 0.3177, 0.05333, 0.2003, 0.07162, 0.2677, 0.02241, 0.07149, 0.08621, 0.07075, 0.2, 0.2, 0.07153, 0.07158, 0.2167, 0.3177, 0.1951, 0.2677, 0.3177, 0.2003, 0.2677, 0.2, 0.2, 0.07162, 0.07149, 0.2, 0.2, 0.07153, 0.07158, 0.2088, 0.2588, 0.2, 0.1, 0.2088, 0.2588, 0.2, 0.05333, 0.02241, 0.07149, 0.08621, 0.07075]): _vg.add([_i], _w, 'REPLACE')
_vg = ob_humanmesh.vertex_groups.new(name='LArm.l')
for _i, _w in zip([172, 173, 174, 175, 176, 177, 178, 179, 180, 181, 182, 183, 184, 185, 186, 187, 196, 197, 199], [0.4005, 0.1698, 0.1721, 0.4334, 0.6458, 0.8648, 0.8626, 0.6648, 0.9345, 0.9322, 0.9158, 0.9376, 0.09949, 0.1409, 0.1381, 0.122, 0.001944, 0.06323, 0.05451]): _vg.add([_i], _w, 'REPLACE')
_vg = ob_humanmesh.vertex_groups.new(name='Hand.l')
for _i, _w in zip([180, 181, 182, 183, 184, 185, 186, 187, 188, 189, 190, 191, 192, 193, 194, 195], [0.05952, 0.06499, 0.08011, 0.05712, 0.8999, 0.8586, 0.8613, 0.8773, 0.9895, 0.9868, 0.986, 0.9878, 0.9989, 0.9988, 0.9987, 0.9987]): _vg.add([_i], _w, 'REPLACE')
_vg = ob_humanmesh.vertex_groups.new(name='ULeg.r')
for _i, _w in zip([0, 1, 6, 7, 50, 51, 52, 53, 54, 55, 56, 57, 58, 59, 83, 84, 261, 262, 264], [0.8402, 0.8294, 0.08952, 0.113, 0.06317, 0.08087, 0.8824, 0.9252, 0.8063, 0.8592, 0.166, 0.8701, 0.1927, 0.8343, 0.2131, 0.05968, 0.01704, 0.03413, 0.02241]): _vg.add([_i], _w, 'REPLACE')
_vg = ob_humanmesh.vertex_groups.new(name='LLeg.r')
for _i, _w in zip([52, 53, 54, 55, 56, 57, 58, 59, 60, 61, 62, 63, 64, 65, 66, 67, 68, 69, 70, 71, 72, 73, 74, 75], [0.097, 0.0619, 0.1107, 0.07114, 0.8294, 0.1213, 0.7918, 0.1307, 0.9659, 0.9632, 0.9571, 0.9523, 0.8258, 0.8503, 0.7912, 0.8442, 0.08556, 0.3647, 0.1066, 0.3843, 0.02703, 0.4518, 0.03361, 0.4485]): _vg.add([_i], _w, 'REPLACE')
_vg = ob_humanmesh.vertex_groups.new(name='Foot.r')
for _i, _w in zip([60, 62, 63, 64, 65, 66, 67, 68, 69, 70, 71, 72, 73, 74, 75, 76, 77, 78, 79], [0.006215, 0.02714, 0.003011, 0.1724, 0.1457, 0.2066, 0.1504, 0.9143, 0.6342, 0.8932, 0.6139, 0.9614, 0.548, 0.9581, 0.5511, 0.9814, 0.9821, 0.9931, 0.9897]): _vg.add([_i], _w, 'REPLACE')
_vg = ob_humanmesh.vertex_groups.new(name='ULeg.l')
for _i, _w in zip([150, 151, 156, 157, 200, 201, 202, 203, 204, 205, 206, 207, 208, 209, 233, 234, 261, 262, 264], [0.8402, 0.8294, 0.08952, 0.113, 0.06317, 0.08087, 0.8824, 0.9252, 0.8063, 0.8592, 0.166, 0.8701, 0.1927, 0.8343, 0.2131, 0.05968, 0.01704, 0.03413, 0.02241]): _vg.add([_i], _w, 'REPLACE')
_vg = ob_humanmesh.vertex_groups.new(name='LLeg.l')
for _i, _w in zip([202, 203, 204, 205, 206, 207, 208, 209, 210, 211, 212, 213, 214, 215, 216, 217, 218, 219, 220, 221, 222, 223, 224, 225], [0.097, 0.0619, 0.1107, 0.07114, 0.8294, 0.1213, 0.7918, 0.1307, 0.9659, 0.9632, 0.9571, 0.9523, 0.8258, 0.8503, 0.7912, 0.8442, 0.08556, 0.3647, 0.1066, 0.3843, 0.02703, 0.4518, 0.03361, 0.4485]): _vg.add([_i], _w, 'REPLACE')
_vg = ob_humanmesh.vertex_groups.new(name='Foot.l')
for _i, _w in zip([210, 212, 213, 214, 215, 216, 217, 218, 219, 220, 221, 222, 223, 224, 225, 226, 227, 228, 229], [0.006215, 0.02714, 0.003011, 0.1724, 0.1457, 0.2066, 0.1504, 0.9143, 0.6342, 0.8932, 0.6139, 0.9614, 0.548, 0.9581, 0.5511, 0.9814, 0.9821, 0.9931, 0.9897]): _vg.add([_i], _w, 'REPLACE')
_m = ob_humanmesh.modifiers.new('Armature', 'ARMATURE')
_m.object = ob_armature
ob_helmet.parent = ob_armature
ob_helmet.location = (0.0, -0.0824, 0.01392)
ob_helmet.rotation_euler = (-1.737, 0.0, 0.0)
ob_helmet.lineart.crease_threshold = 0.0
_m = ob_helmet.modifiers.new('Mirror', 'MIRROR')
_m.use_clip = True

# ---- collection membership
col_collection_1.objects.link(ob_armature)
col_collection_1.objects.link(ob_humanmesh)
col_collection_1.objects.link(ob_helmet)

# ---- scene / render settings (as saved in the file)
scene.frame_start = 1; scene.frame_end = 20; scene.frame_set(1)
scene.render.engine = 'BLENDER_EEVEE_NEXT'
scene.render.resolution_percentage = 50
scene.render.dither_intensity = 0.0
scene.cycles.use_denoising = False
scene.cycles.samples = 10
scene.cycles.sampling_pattern = 'TABULATED_SOBOL'
scene.cycles.light_sampling_threshold = 0.0
scene.cycles.use_adaptive_sampling = False
scene.cycles.use_light_tree = False
scene.cycles.blur_glossy = 0.0
scene.cycles.volume_bounces = 1
scene.cycles.pixel_filter_type = 'GAUSSIAN'
scene.cycles.sample_clamp_indirect = 0.0
scene.view_settings.view_transform = 'Standard'
bpy.context.view_layer.update()

# ---- added for rendering (the .blend has no active camera and no usable light): camera, sun
cam_auto = bpy.data.cameras.new('AutoCamera')
cam_auto.lens = 50.0
cam_auto.sensor_width = 36.0
cam_auto.clip_end = 1000.0
ob_auto_camera = bpy.data.objects.new('AutoCamera', cam_auto)
scene.collection.objects.link(ob_auto_camera)
ob_auto_camera.location = (2.29471, -2.81946, 2.81103)
ob_auto_camera.rotation_euler = (1.09748, -7.21219e-08, 0.694738)
scene.camera = ob_auto_camera
light_auto_sun = bpy.data.lights.new('AutoSun', 'SUN')
light_auto_sun.energy = 3.0
light_auto_sun.angle = 0.0523599
ob_auto_sun = bpy.data.objects.new('AutoSun', light_auto_sun)
scene.collection.objects.link(ob_auto_sun)
ob_auto_sun.rotation_euler = (0.872665, 0.174533, 0.523599)
bpy.context.view_layer.update()
